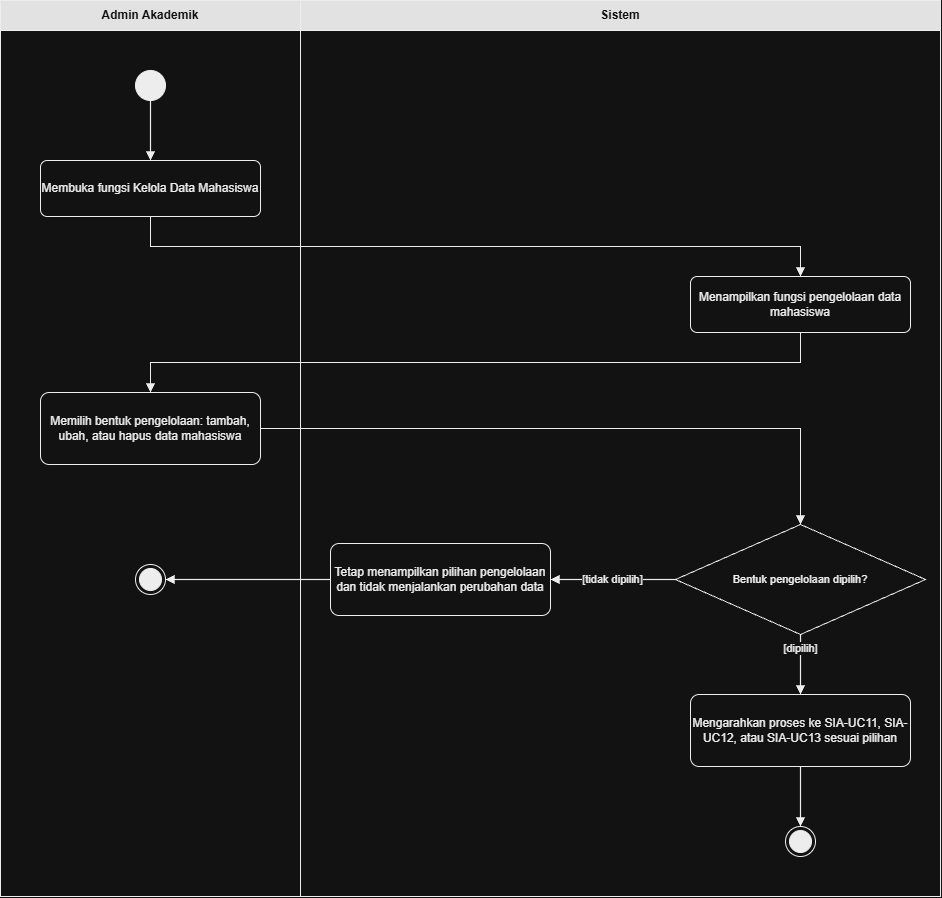

The diagram above was exported from draw.io. Its source (the exported page's mxGraphModel, read from the mxfile embedded in the PNG):
<mxGraphModel dx="1848" dy="929" grid="0" gridSize="10" guides="1" tooltips="1" connect="1" arrows="1" fold="1" page="1" pageScale="1" pageWidth="980" pageHeight="936" background="#FFFFFF" math="0" shadow="0">
  <root>
    <mxCell id="0" />
    <mxCell id="1" parent="0" />
    <mxCell id="c3_3" parent="1" style="rounded=0;whiteSpace=wrap;html=1;fillColor=#FFFFFF;strokeColor=#000000;" value="" vertex="1">
      <mxGeometry height="866" width="300" y="30" as="geometry" />
    </mxCell>
    <mxCell id="c3_4" parent="1" style="rounded=0;whiteSpace=wrap;html=1;fillColor=#0D0D0D;strokeColor=#000000;fontColor=#FFFFFF;fontStyle=1;fontSize=12;" value="Admin Akademik" vertex="1">
      <mxGeometry height="30" width="300" as="geometry" />
    </mxCell>
    <mxCell id="c3_5" parent="1" style="rounded=0;whiteSpace=wrap;html=1;fillColor=#FFFFFF;strokeColor=#000000;" value="" vertex="1">
      <mxGeometry height="866" width="640" x="300" y="30" as="geometry" />
    </mxCell>
    <mxCell id="c3_6" parent="1" style="rounded=0;whiteSpace=wrap;html=1;fillColor=#0D0D0D;strokeColor=#000000;fontColor=#FFFFFF;fontStyle=1;fontSize=12;" value="Sistem" vertex="1">
      <mxGeometry height="30" width="640" x="300" as="geometry" />
    </mxCell>
    <mxCell id="n3_st" parent="1" style="ellipse;html=1;fillColor=#000000;strokeColor=#000000;" value="" vertex="1">
      <mxGeometry height="30" width="30" x="135" y="70" as="geometry" />
    </mxCell>
    <mxCell id="n3_a1" parent="1" style="rounded=1;whiteSpace=wrap;html=1;arcSize=12;fillColor=#FFFFFF;strokeColor=#000000;fontColor=#000000;fontSize=12;" value="Membuka fungsi Kelola Data Mahasiswa" vertex="1">
      <mxGeometry height="56" width="220" x="40" y="160" as="geometry" />
    </mxCell>
    <mxCell id="n3_s1" parent="1" style="rounded=1;whiteSpace=wrap;html=1;arcSize=12;fillColor=#FFFFFF;strokeColor=#000000;fontColor=#000000;fontSize=12;" value="Menampilkan fungsi pengelolaan data mahasiswa" vertex="1">
      <mxGeometry height="56" width="220" x="690" y="276" as="geometry" />
    </mxCell>
    <mxCell id="n3_a2" parent="1" style="rounded=1;whiteSpace=wrap;html=1;arcSize=12;fillColor=#FFFFFF;strokeColor=#000000;fontColor=#000000;fontSize=12;" value="Memilih bentuk pengelolaan: tambah, ubah, atau hapus data mahasiswa" vertex="1">
      <mxGeometry height="72" width="220" x="40" y="392" as="geometry" />
    </mxCell>
    <mxCell id="n3_d1" parent="1" style="rhombus;whiteSpace=wrap;html=1;fillColor=#FFFFFF;strokeColor=#000000;fontColor=#000000;fontSize=11;spacing=0;" value="Bentuk pengelolaan dipilih?" vertex="1">
      <mxGeometry height="110" width="250" x="675" y="524" as="geometry" />
    </mxCell>
    <mxCell id="n3_x1" parent="1" style="rounded=1;whiteSpace=wrap;html=1;arcSize=12;fillColor=#FFFFFF;strokeColor=#000000;fontColor=#000000;fontSize=12;" value="Tetap menampilkan pilihan pengelolaan dan tidak menjalankan perubahan data" vertex="1">
      <mxGeometry height="72" width="220" x="330" y="543" as="geometry" />
    </mxCell>
    <mxCell id="n3_e2" parent="1" style="shape=endState;html=1;fillColor=#000000;strokeColor=#000000;" value="" vertex="1">
      <mxGeometry height="30" width="30" x="135" y="564" as="geometry" />
    </mxCell>
    <mxCell id="n3_s2" parent="1" style="rounded=1;whiteSpace=wrap;html=1;arcSize=12;fillColor=#FFFFFF;strokeColor=#000000;fontColor=#000000;fontSize=12;" value="Mengarahkan proses ke SIA-UC11, SIA-UC12, atau SIA-UC13 sesuai pilihan" vertex="1">
      <mxGeometry height="72" width="220" x="690" y="694" as="geometry" />
    </mxCell>
    <mxCell id="n3_en" parent="1" style="shape=endState;html=1;fillColor=#000000;strokeColor=#000000;" value="" vertex="1">
      <mxGeometry height="30" width="30" x="785" y="826" as="geometry" />
    </mxCell>
    <mxCell id="e3_0" edge="1" parent="1" source="n3_st" style="edgeStyle=none;rounded=0;html=1;endArrow=block;endFill=1;strokeColor=#000000;strokeWidth=1.2;labelBackgroundColor=#FFFFFF;fontColor=#000000;fontSize=11;exitX=0.5;exitY=1;exitDx=0;exitDy=0;exitPerimeter=0;entryX=0.5;entryY=0;entryDx=0;entryDy=0;entryPerimeter=0;" target="n3_a1" value="">
      <mxGeometry relative="1" as="geometry" />
    </mxCell>
    <mxCell id="e3_1" edge="1" parent="1" source="n3_a1" style="edgeStyle=none;rounded=0;html=1;endArrow=block;endFill=1;strokeColor=#000000;strokeWidth=1.2;labelBackgroundColor=#FFFFFF;fontColor=#000000;fontSize=11;exitX=0.5;exitY=1;exitDx=0;exitDy=0;exitPerimeter=0;entryX=0.5;entryY=0;entryDx=0;entryDy=0;entryPerimeter=0;" target="n3_s1" value="">
      <mxGeometry relative="1" as="geometry">
        <Array as="points">
          <mxPoint x="150" y="246" />
          <mxPoint x="800" y="246" />
        </Array>
      </mxGeometry>
    </mxCell>
    <mxCell id="e3_2" edge="1" parent="1" source="n3_s1" style="edgeStyle=none;rounded=0;html=1;endArrow=block;endFill=1;strokeColor=#000000;strokeWidth=1.2;labelBackgroundColor=#FFFFFF;fontColor=#000000;fontSize=11;exitX=0.5;exitY=1;exitDx=0;exitDy=0;exitPerimeter=0;entryX=0.5;entryY=0;entryDx=0;entryDy=0;entryPerimeter=0;" target="n3_a2" value="">
      <mxGeometry relative="1" as="geometry">
        <Array as="points">
          <mxPoint x="800" y="362" />
          <mxPoint x="150" y="362" />
        </Array>
      </mxGeometry>
    </mxCell>
    <mxCell id="e3_3" edge="1" parent="1" source="n3_a2" style="edgeStyle=none;rounded=0;html=1;endArrow=block;endFill=1;strokeColor=#000000;strokeWidth=1.2;labelBackgroundColor=#FFFFFF;fontColor=#000000;fontSize=11;exitX=1;exitY=0.5;exitDx=0;exitDy=0;exitPerimeter=0;entryX=0.5;entryY=0;entryDx=0;entryDy=0;entryPerimeter=0;" target="n3_d1" value="">
      <mxGeometry relative="1" as="geometry">
        <Array as="points">
          <mxPoint x="800" y="428" />
        </Array>
      </mxGeometry>
    </mxCell>
    <mxCell id="e3_4" edge="1" parent="1" source="n3_d1" style="edgeStyle=none;rounded=0;html=1;endArrow=block;endFill=1;strokeColor=#000000;strokeWidth=1.2;labelBackgroundColor=#FFFFFF;fontColor=#000000;fontSize=11;exitX=0;exitY=0.5;exitDx=0;exitDy=0;exitPerimeter=0;entryX=1;entryY=0.5;entryDx=0;entryDy=0;entryPerimeter=0;" target="n3_x1" value="[tidak dipilih]">
      <mxGeometry relative="1" as="geometry" />
    </mxCell>
    <mxCell id="e3_5" edge="1" parent="1" source="n3_x1" style="edgeStyle=none;rounded=0;html=1;endArrow=block;endFill=1;strokeColor=#000000;strokeWidth=1.2;labelBackgroundColor=#FFFFFF;fontColor=#000000;fontSize=11;exitX=0;exitY=0.5;exitDx=0;exitDy=0;exitPerimeter=0;entryX=1;entryY=0.5;entryDx=0;entryDy=0;entryPerimeter=0;" target="n3_e2" value="">
      <mxGeometry relative="1" as="geometry" />
    </mxCell>
    <mxCell id="e3_6" edge="1" parent="1" source="n3_d1" style="edgeStyle=none;rounded=0;html=1;endArrow=block;endFill=1;strokeColor=#000000;strokeWidth=1.2;labelBackgroundColor=#FFFFFF;fontColor=#000000;fontSize=11;exitX=0.5;exitY=1;exitDx=0;exitDy=0;exitPerimeter=0;entryX=0.5;entryY=0;entryDx=0;entryDy=0;entryPerimeter=0;" target="n3_s2" value="[dipilih]">
      <mxGeometry relative="1" x="-0.55" as="geometry" />
    </mxCell>
    <mxCell id="e3_7" edge="1" parent="1" source="n3_s2" style="edgeStyle=none;rounded=0;html=1;endArrow=block;endFill=1;strokeColor=#000000;strokeWidth=1.2;labelBackgroundColor=#FFFFFF;fontColor=#000000;fontSize=11;exitX=0.5;exitY=1;exitDx=0;exitDy=0;exitPerimeter=0;entryX=0.5;entryY=0;entryDx=0;entryDy=0;entryPerimeter=0;" target="n3_en" value="">
      <mxGeometry relative="1" as="geometry" />
    </mxCell>
  </root>
</mxGraphModel>